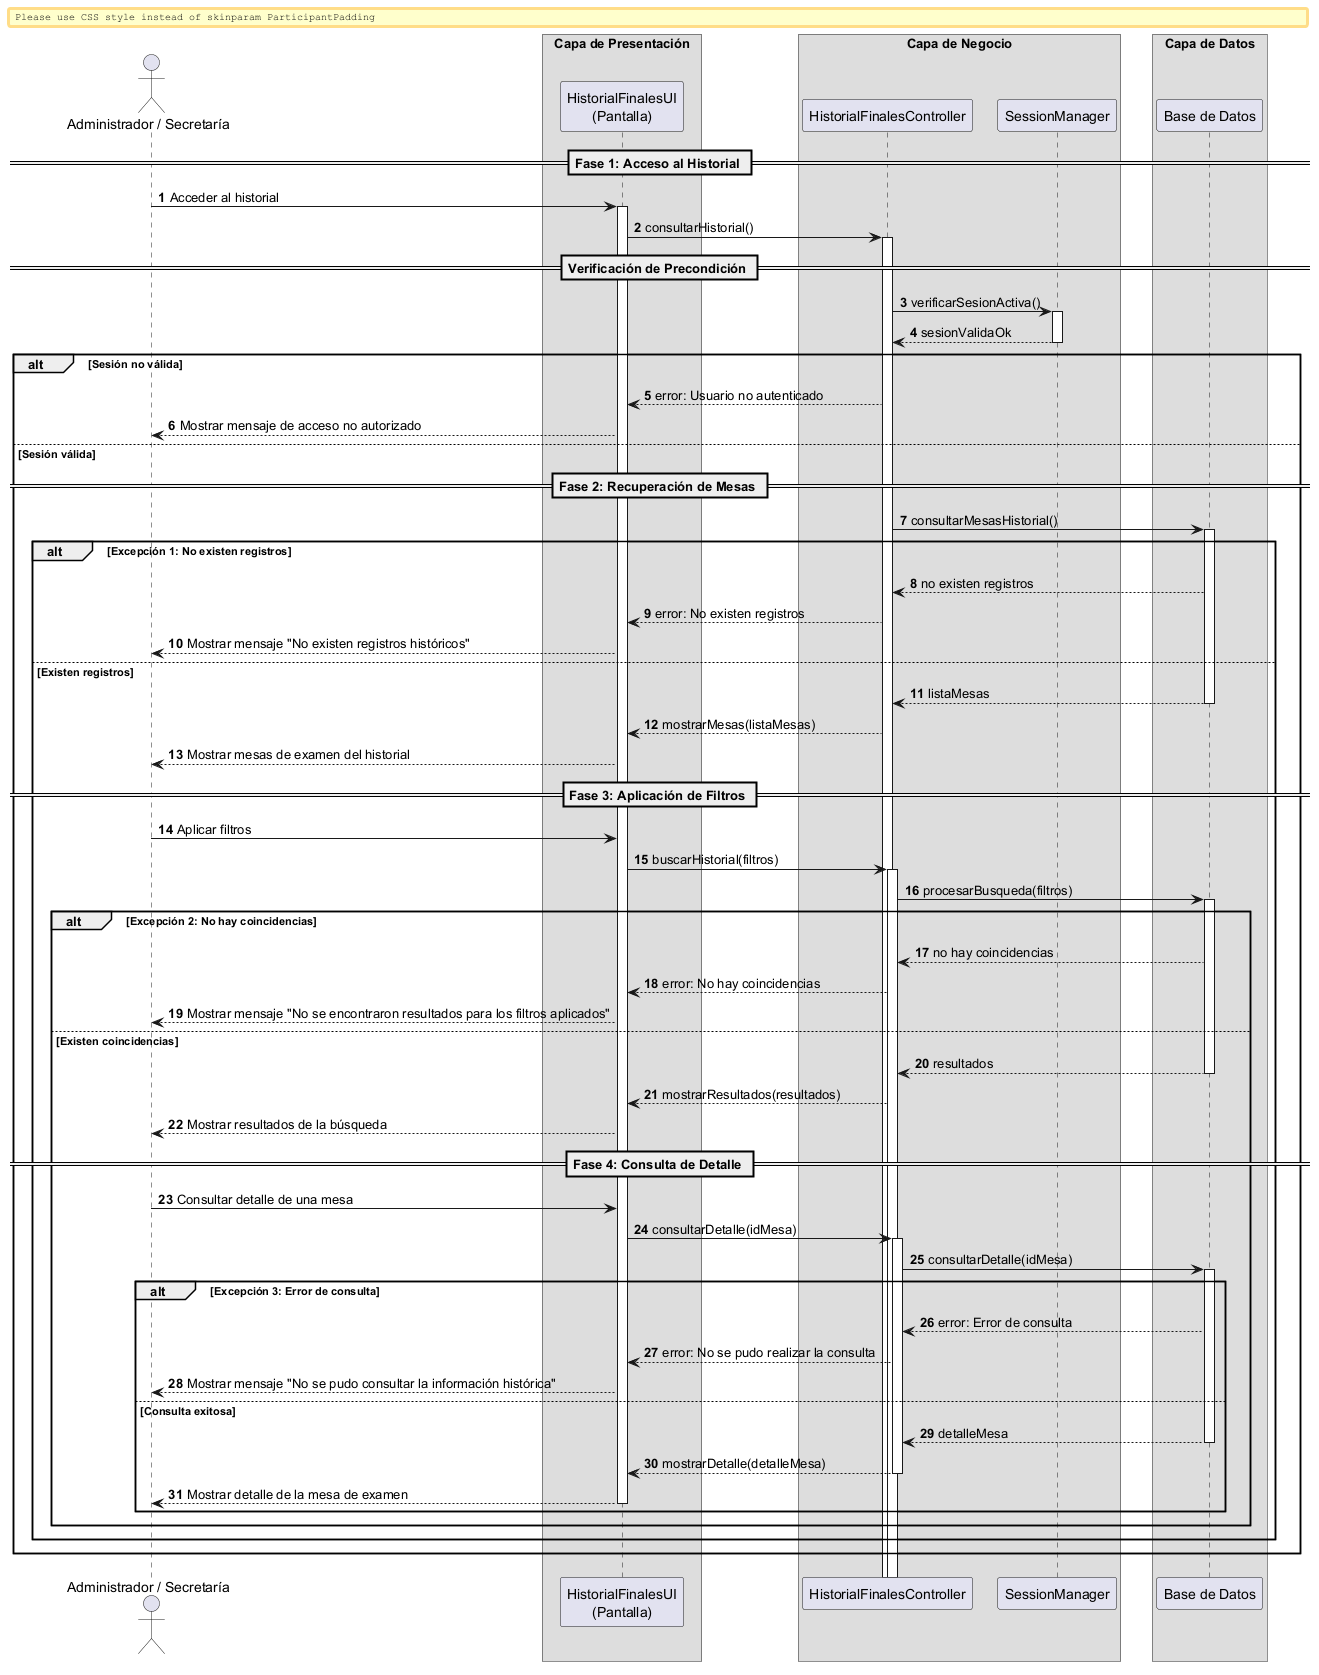

The diagram above was rendered by PlantUML. Its source (embedded in the PNG):
@startuml

autonumber
skinparam BoxPadding 10
skinparam ParticipantPadding 12

actor "Administrador / Secretaría" as Actor

box "Capa de Presentación" 
    participant "HistorialFinalesUI\n(Pantalla)" as UI
end box

box "Capa de Negocio" 
    participant "HistorialFinalesController" as Ctrl
    participant "SessionManager" as Session
end box

box "Capa de Datos" 
    participant "Base de Datos" as DB
end box


== Fase 1: Acceso al Historial ==

Actor -> UI: Acceder al historial
activate UI

UI -> Ctrl: consultarHistorial()
activate Ctrl

== Verificación de Precondición ==

Ctrl -> Session: verificarSesionActiva()
activate Session
return sesionValidaOk
deactivate Session

alt Sesión no válida

    Ctrl --> UI: error: Usuario no autenticado
    UI --> Actor: Mostrar mensaje de acceso no autorizado

else Sesión válida

    == Fase 2: Recuperación de Mesas ==

    Ctrl -> DB: consultarMesasHistorial()
    activate DB

    alt Excepción 1: No existen registros

        DB --> Ctrl: no existen registros
        Ctrl --> UI: error: No existen registros
        UI --> Actor: Mostrar mensaje "No existen registros históricos"

    else Existen registros

        return listaMesas
        deactivate DB

        Ctrl --> UI: mostrarMesas(listaMesas)
        UI --> Actor: Mostrar mesas de examen del historial

        == Fase 3: Aplicación de Filtros ==

        Actor -> UI: Aplicar filtros

        UI -> Ctrl: buscarHistorial(filtros)
        activate Ctrl

        Ctrl -> DB: procesarBusqueda(filtros)
        activate DB

        alt Excepción 2: No hay coincidencias

            DB --> Ctrl: no hay coincidencias
            Ctrl --> UI: error: No hay coincidencias
            UI --> Actor: Mostrar mensaje "No se encontraron resultados para los filtros aplicados"

        else Existen coincidencias

            return resultados
            deactivate DB

            Ctrl --> UI: mostrarResultados(resultados)
            UI --> Actor: Mostrar resultados de la búsqueda

            == Fase 4: Consulta de Detalle ==

            Actor -> UI: Consultar detalle de una mesa

            UI -> Ctrl: consultarDetalle(idMesa)
            activate Ctrl

            Ctrl -> DB: consultarDetalle(idMesa)
            activate DB

            alt Excepción 3: Error de consulta

                DB --> Ctrl: error: Error de consulta
                Ctrl --> UI: error: No se pudo realizar la consulta
                UI --> Actor: Mostrar mensaje "No se pudo consultar la información histórica"

            else Consulta exitosa

                return detalleMesa
                deactivate DB

                Ctrl --> UI: mostrarDetalle(detalleMesa)
                deactivate Ctrl

                UI --> Actor: Mostrar detalle de la mesa de examen
                deactivate UI

            end
        end
    end
end

@enduml